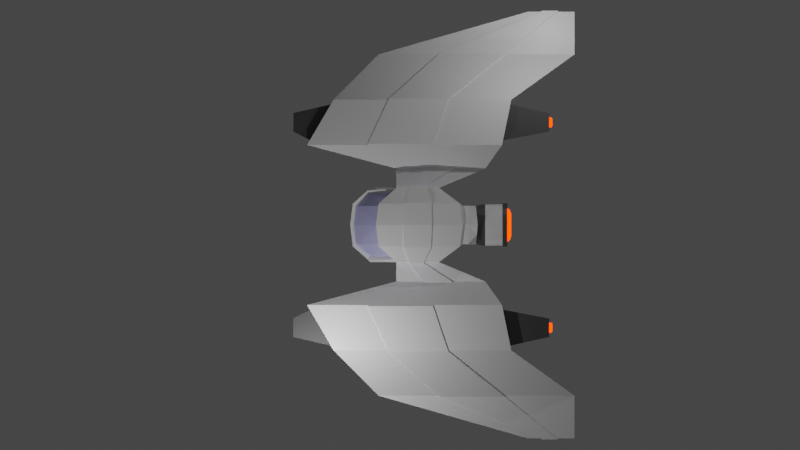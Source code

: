 # Source: Spaceship3.blend  (saved by Blender 2.81.16; exported with 4.5.12 LTS)
import bpy
from mathutils import Matrix  # noqa: F401  (used for matrix-valued properties, if any)

bpy.ops.wm.read_factory_settings(use_empty=True)
scene = bpy.context.scene
scene.name = 'Scene'

# ---- collections
col_collection = bpy.data.collections.new('Collection'); scene.collection.children.link(col_collection)

# ---- materials (node trees are filled in below, after node groups)
mat_material = bpy.data.materials.new('Material')
mat_material.alpha_threshold = 0.0
mat_material.use_transparent_shadow = False
mat_material.line_color = (0.0, 0.0, 0.0, 1.0)
mat_window = bpy.data.materials.new('Window')
mat_window.use_transparent_shadow = False
mat_blaster = bpy.data.materials.new('Blaster')
mat_blaster.use_transparent_shadow = False
mat_stripe = bpy.data.materials.new('Stripe')
mat_stripe.alpha_threshold = 0.0
mat_stripe.use_transparent_shadow = False
mat_stripe.line_color = (0.0, 0.0, 0.0, 1.0)
mat_booster = bpy.data.materials.new('Booster')
mat_booster.use_transparent_shadow = False

# ---- material node trees
mat_material.use_nodes = True; mat_material.node_tree.nodes.clear()
_N = mat_material.node_tree.nodes; _L = mat_material.node_tree.links
n0 = _N.new('ShaderNodeOutputMaterial'); n0.name = 'Material Output'; n0.location = (300, 300)
n1 = _N.new('ShaderNodeBsdfPrincipled'); n1.name = 'Principled BSDF'; n1.location = (10, 300)
n1.distribution = 'GGX'
n1.subsurface_method = 'BURLEY'
n1.inputs[0].default_value = (1.0, 1.0, 1.0, 1.0)
n1.inputs[2].default_value = 0.4
n1.inputs[3].default_value = 1.45
n1.inputs[27].default_value = (0.0, 0.0, 0.0, 1.0)
n1.inputs[28].default_value = 1.0
_L.new(n1.outputs[0], n0.inputs[0])
n0.is_active_output = True
mat_window.use_nodes = True; mat_window.node_tree.nodes.clear()
_N = mat_window.node_tree.nodes; _L = mat_window.node_tree.links
n0 = _N.new('ShaderNodeOutputMaterial'); n0.name = 'Material Output'; n0.location = (300, 300)
n1 = _N.new('ShaderNodeBsdfPrincipled'); n1.name = 'Principled BSDF'; n1.location = (10, 300)
n1.distribution = 'GGX'
n1.subsurface_method = 'BURLEY'
n1.inputs[0].default_value = (0.6038, 0.6038, 1.0, 1.0)
n1.inputs[2].default_value = 0.1
n1.inputs[3].default_value = 1.45
n1.inputs[27].default_value = (0.0, 0.0, 0.0, 1.0)
n1.inputs[28].default_value = 1.0
_L.new(n1.outputs[0], n0.inputs[0])
n0.is_active_output = True
mat_blaster.use_nodes = True; mat_blaster.node_tree.nodes.clear()
_N = mat_blaster.node_tree.nodes; _L = mat_blaster.node_tree.links
n0 = _N.new('ShaderNodeOutputMaterial'); n0.name = 'Material Output'; n0.location = (300, 300)
n1 = _N.new('ShaderNodeBsdfPrincipled'); n1.name = 'Principled BSDF'; n1.location = (10, 300)
n1.distribution = 'GGX'
n1.subsurface_method = 'BURLEY'
n1.inputs[0].default_value = (0.09084, 0.09084, 0.09084, 1.0)
n1.inputs[3].default_value = 1.45
n1.inputs[27].default_value = (0.0, 0.0, 0.0, 1.0)
n1.inputs[28].default_value = 1.0
_L.new(n1.outputs[0], n0.inputs[0])
n0.is_active_output = True
mat_stripe.use_nodes = True; mat_stripe.node_tree.nodes.clear()
_N = mat_stripe.node_tree.nodes; _L = mat_stripe.node_tree.links
n0 = _N.new('ShaderNodeOutputMaterial'); n0.name = 'Material Output'; n0.location = (300, 300)
n1 = _N.new('ShaderNodeBsdfPrincipled'); n1.name = 'Principled BSDF'; n1.location = (10, 300)
n1.distribution = 'GGX'
n1.subsurface_method = 'BURLEY'
n1.inputs[0].default_value = (1.0, 1.0, 1.0, 1.0)
n1.inputs[2].default_value = 0.4
n1.inputs[3].default_value = 1.45
n1.inputs[27].default_value = (0.0, 0.0, 0.0, 1.0)
n1.inputs[28].default_value = 1.0
_L.new(n1.outputs[0], n0.inputs[0])
n0.is_active_output = True
mat_booster.use_nodes = True; mat_booster.node_tree.nodes.clear()
_N = mat_booster.node_tree.nodes; _L = mat_booster.node_tree.links
n0 = _N.new('ShaderNodeOutputMaterial'); n0.name = 'Material Output'; n0.location = (300, 300)
n1 = _N.new('ShaderNodeEmission'); n1.name = 'Emission'; n1.location = (10, 300)
n1.inputs[0].default_value = (1.0, 0.01564, 0.0, 1.0)
n1.inputs[1].default_value = 10.0
_L.new(n1.outputs[0], n0.inputs[0])
n0.is_active_output = True

# ---- world
world_world = bpy.data.worlds.new('World'); scene.world = world_world
world_world.use_nodes = True; world_world.node_tree.nodes.clear()
_N = world_world.node_tree.nodes; _L = world_world.node_tree.links
n0 = _N.new('ShaderNodeOutputWorld'); n0.name = 'World Output'; n0.location = (300, 300)
n1 = _N.new('ShaderNodeBackground'); n1.name = 'Background'; n1.location = (10, 300)
n1.inputs[0].default_value = (0.05088, 0.05088, 0.05088, 1.0)
_L.new(n1.outputs[0], n0.inputs[0])
n0.is_active_output = True
world_world.color = (0.05088, 0.05088, 0.05088)
world_world.use_sun_shadow = False
world_world.sun_shadow_jitter_overblur = 0.0

# ---- cameras
cam_camera = bpy.data.cameras.new('Camera')
cam_camera.type = 'ORTHO'
cam_camera.clip_end = 100.0
cam_camera.ortho_scale = 21.91
cam_camera_001 = bpy.data.cameras.new('Camera.001')
cam_camera_001.type = 'ORTHO'
cam_camera_001.clip_end = 100.0
cam_camera_001.ortho_scale = 37.5

# ---- lights
light_light = bpy.data.lights.new('Light', 'POINT')
light_light.transmission_factor = 0.0
light_light.energy = 1000.0
light_light.shadow_soft_size = 0.1
light_light.shadow_maximum_resolution = 0.006
light_light.use_absolute_resolution = True
light_light_001 = bpy.data.lights.new('Light.001', 'POINT')
light_light_001.transmission_factor = 0.0
light_light_001.energy = 500.0
light_light_001.shadow_soft_size = 0.1
light_light_001.shadow_maximum_resolution = 0.006
light_light_001.use_absolute_resolution = True

# ---- meshes
me_cube_001 = bpy.data.meshes.new('Cube.001')
me_cube_001.from_pydata([(0.0, 3.832, 0.8345), (0.0, 3.832, -0.844), (0.0, 3.645, 1.025), (0.0, 3.645, -1.026), (0.1371, 3.832, 0.8147), (0.966, 3.832, 0.1569), (0.4543, 3.832, 0.7422), (0.7233, 3.832, 0.5918), (0.9029, 3.832, 0.3862), (0.966, 3.832, -0.238), (0.1309, 3.832, -0.8396), (0.9025, 3.832, -0.4631), (0.7214, 3.832, -0.6565), (0.4505, 3.832, -0.7887), (0.9008, 3.557, 0.1971), (0.1918, 3.626, 1.001), (0.8468, 3.562, 0.4774), (0.6931, 3.577, 0.7285), (0.4631, 3.6, 0.9124), (0.1865, 3.626, -1.02), (0.9008, 3.557, -0.2853), (0.4599, 3.6, -0.9582), (0.6916, 3.577, -0.7966), (0.8464, 3.562, -0.5603), (0.9008, 2.943, 0.9117), (0.9858, 1.998, -1.098), (1.0, -1.0, 1.0), (0.9506, -0.9054, -1.1), (0.0, 2.122, -1.126), (0.0, -1.126, 0.9243), (0.0, -2.335, -0.9258), (0.0, 3.057, 1.025), (1.743, 1.827, 0.7), (1.643, 1.478, -1.061), (1.609, -0.3203, 0.5468), (1.609, -1.529, -0.8631), (0.0, -1.025, -1.126), (0.9947, -2.212, -0.8971), (0.9701, -1.021, 0.8025), (0.0, -1.126, 1.126), (1.743, -0.1714, 0.7), (1.643, -0.1331, -1.061), (0.8881, -0.8387, 0.8028), (0.9039, -2.071, -0.8969), (0.0, -0.9272, 0.9251), (0.0, -2.173, -0.9249), (1.461, -0.1861, 0.5464), (1.461, -1.432, -0.8635), (0.0, -2.335, -1.126), (1.0, -2.209, -1.097), (0.9008, 2.943, -0.9999), (0.0, 3.057, -1.026), (1.743, -1.38, -1.056), (1.743, 1.827, -1.056), (0.48, 0.0, -1.559), (0.9953, 1.998, -1.325), (0.0, 2.122, -1.353), (0.0, 0.0, -1.585), (1.652, 0.3948, -1.289), (1.652, 1.478, -1.289), (1.743, 1.827, -0.06087), (1.743, 1.827, -0.295), (1.743, -0.1714, -0.06087), (1.743, -0.1714, -0.295), (2.649, 4.0, -0.06087), (2.649, 4.0, -0.295), (2.649, -0.1779, -0.06087), (2.649, -0.1779, -0.295), (3.75, 4.782, 1.117), (3.948, 4.72, 0.7829), (3.75, -4.356, 1.117), (3.936, -4.132, 0.7829), (8.0, 8.179, -0.06087), (8.0, 8.179, -0.295), (8.0, -1.0, -0.06087), (8.0, -1.0, -0.295), (5.875, 5.218, 1.117), (5.677, 5.075, 0.7829), (5.875, -3.114, 1.117), (5.688, -3.107, 0.7829), (10.0, 8.179, -0.06087), (10.0, 8.179, -0.295), (10.0, 6.0, -0.06087), (10.0, 6.0, -0.295), (1.0, 2.815, 1.0), (1.0, 2.815, -1.097), (0.0, 2.941, 1.126), (0.0, 2.941, -1.126), (0.9008, 3.182, 0.9117), (0.0, 3.269, 1.025), (0.0, 3.269, -1.026), (0.9008, 3.182, -0.9999), (0.0, 5.034, 0.8345), (0.0, 5.034, -0.774), (0.866, 5.034, 0.1502), (0.8082, 5.034, 0.3605), (0.6471, 5.034, 0.5448), (0.4061, 5.034, 0.6796), (0.1114, 5.034, 0.7469), (0.8081, 5.034, -0.4361), (0.866, 5.034, -0.2311), (0.6484, 5.034, -0.6068), (0.4093, 5.034, -0.7235), (0.1173, 5.034, -0.77), (0.966, 5.034, 0.1569), (0.9029, 5.034, 0.3862), (0.7233, 5.034, 0.5918), (0.4543, 5.034, 0.7422), (0.1371, 5.034, 0.8147), (0.9025, 5.034, -0.4631), (0.966, 5.034, -0.238), (0.7214, 5.034, -0.6565), (0.4505, 5.034, -0.7887), (0.1309, 5.034, -0.8396), (0.0, 5.034, -0.844), (0.0, 5.034, 0.763), (0.0, 4.931, 0.763), (0.0, 4.931, -0.774), (0.766, 4.911, 0.1367), (0.7178, 4.911, 0.3119), (0.5832, 4.911, 0.4659), (0.3698, 4.911, 0.5853), (0.09315, 4.911, 0.6485), (0.7185, 4.911, -0.3855), (0.766, 4.911, -0.2173), (0.588, 4.911, -0.525), (0.3788, 4.911, -0.6271), (0.1077, 4.911, -0.6703), (3.75, 4.782, 0.8829), (3.75, -4.356, 0.8829), (5.875, 5.218, 0.8829), (5.875, -3.114, 0.8829), (3.948, 4.72, 0.1), (3.936, -4.132, 0.1), (5.677, 5.075, 0.1), (5.688, -3.107, 0.1), (3.85, -4.182, 0.8829), (5.775, -3.057, 0.8829), (3.85, -4.182, 0.0), (5.775, -3.057, 0.0), (4.474, -5.0, 0.6829), (5.15, -5.0, 0.6829), (4.474, -5.0, 0.2), (5.15, -5.0, 0.2), (5.775, 5.096, 0.8829), (3.85, 4.7, 0.8829), (5.775, 5.096, 0.0), (3.85, 4.7, 0.0), (5.145, 7.0, 0.6829), (4.48, 7.0, 0.6829), (5.145, 7.0, 0.2), (4.48, 7.0, 0.2), (0.9506, -1.0, -1.1), (0.96, -1.0, -1.327), (0.0, -1.0, -1.126), (0.0, -1.0, -1.353), (4.374, -5.0, 0.7829), (5.25, -5.0, 0.7829), (4.374, -5.0, 0.1), (5.25, -5.0, 0.1), (4.474, -4.807, 0.6829), (5.15, -4.807, 0.6829), (4.474, -4.807, 0.2), (5.15, -4.807, 0.2), (1.0, 1.46, 1.0), (1.0, 0.1887, 1.0), (0.0, 1.497, 1.126), (0.0, 0.1412, 1.126), (1.743, 1.118, 0.7), (1.743, 0.4514, 0.7), (1.743, -0.3808, -1.056), (1.743, 0.6885, -1.056), (1.643, 0.3688, -1.061), (1.643, 0.9057, -1.061), (0.6406, 0.6227, -1.486), (0.8123, 1.289, -1.408), (0.0, 1.369, -1.436), (0.0, 0.6614, -1.513), (1.652, 0.7322, -1.289), (1.652, 1.093, -1.289), (1.743, 1.118, -0.295), (1.743, 0.4514, -0.295), (1.743, 1.118, -0.06087), (1.743, 0.4514, -0.06087), (2.649, 2.517, -0.295), (2.649, 1.124, -0.295), (2.649, 2.517, -0.06087), (2.649, 1.124, -0.06087), (3.75, 1.537, 0.8829), (3.75, -1.509, 0.8829), (3.75, 1.537, 1.117), (3.75, -1.509, 1.117), (8.0, 4.92, -0.295), (8.0, 1.86, -0.295), (8.0, 4.92, -0.06087), (8.0, 1.86, -0.06087), (5.875, 2.259, 0.8829), (5.875, -0.518, 0.8829), (5.875, -0.518, 1.117), (5.875, 2.259, 1.117), (10.0, 7.405, -0.295), (10.0, 6.679, -0.295), (10.0, 7.405, -0.06087), (10.0, 6.679, -0.06087), (3.85, 1.546, 0.8829), (3.85, -1.414, 0.8829), (5.775, 2.201, 0.8829), (5.775, -0.5167, 0.8829), (3.85, 1.546, 0.0), (3.85, -1.414, 0.0), (5.775, 2.201, 0.0), (5.775, -0.5167, 0.0), (1.054, 1.46, 1.055), (1.054, 0.1887, 1.055), (0.0, 1.497, 1.181), (0.0, 0.1412, 1.181), (1.797, 1.118, 0.7547), (1.797, 0.4514, 0.7547), (1.797, 1.118, -0.006189), (1.797, 0.4514, -0.006189), (2.703, 2.517, -0.006189), (2.703, 1.124, -0.006189), (3.803, 1.537, 1.172), (3.803, -1.509, 1.172), (8.054, 4.92, -0.006189), (8.054, 1.86, -0.006189), (5.929, -0.518, 1.172), (5.929, 2.259, 1.172), (10.05, 7.405, -0.006189), (10.05, 6.679, -0.006189), (0.866, 4.931, 0.1502), (0.8082, 4.931, 0.3605), (0.6471, 4.931, 0.5448), (0.4061, 4.931, 0.6796), (0.1114, 4.931, 0.7469), (0.8081, 4.931, -0.4361), (0.866, 4.931, -0.2311), (0.6484, 4.931, -0.6068), (0.4093, 4.931, -0.7235), (0.1173, 4.931, -0.77), (0.0, 4.911, -0.6739), (0.0, 4.911, 0.662), (0.0, 5.055, 0.662), (0.0, 5.202, 0.4014), (0.0, 5.106, 0.627), (0.0, 5.167, 0.5317), (0.0, 5.202, -0.4158), (0.0, 5.055, -0.6739), (0.0, 5.167, -0.5449), (0.0, 5.106, -0.6393), (0.766, 5.055, 0.1367), (0.5081, 5.202, 0.1018), (0.7315, 5.106, 0.132), (0.6371, 5.167, 0.1193), (0.4848, 5.202, 0.1866), (0.7178, 5.055, 0.3119), (0.6013, 5.167, 0.2493), (0.6866, 5.106, 0.2951), (0.4183, 5.202, 0.2626), (0.5832, 5.055, 0.4659), (0.5008, 5.167, 0.3643), (0.5611, 5.106, 0.4387), (0.2762, 5.202, 0.3421), (0.3698, 5.055, 0.5853), (0.323, 5.167, 0.4637), (0.3572, 5.106, 0.5528), (0.04596, 5.202, 0.3947), (0.09315, 5.055, 0.6485), (0.06955, 5.167, 0.5216), (0.08683, 5.106, 0.6145), (0.4873, 5.202, -0.2551), (0.7185, 5.055, -0.3855), (0.6029, 5.167, -0.3203), (0.6876, 5.106, -0.3681), (0.5081, 5.202, -0.1816), (0.766, 5.055, -0.2173), (0.6371, 5.167, -0.1994), (0.7315, 5.106, -0.2125), (0.588, 5.055, -0.525), (0.4321, 5.202, -0.314), (0.5671, 5.106, -0.4967), (0.5101, 5.167, -0.4195), (0.3788, 5.055, -0.6271), (0.3003, 5.202, -0.3784), (0.3683, 5.106, -0.5937), (0.3395, 5.167, -0.5027), (0.1077, 5.055, -0.6703), (0.08301, 5.202, -0.413), (0.1044, 5.106, -0.6358), (0.09537, 5.167, -0.5417), (5.245, 7.0, 0.7829), (4.38, 7.0, 0.7829), (5.245, 7.0, 0.1), (4.38, 7.0, 0.1), (5.045, 6.813, 0.5829), (4.58, 6.813, 0.5829), (5.045, 6.813, 0.3), (4.58, 6.813, 0.3), (5.145, 6.813, 0.6829), (4.48, 6.813, 0.6829), (5.145, 6.813, 0.2), (4.48, 6.813, 0.2), (5.045, 7.039, 0.5829), (4.95, 7.134, 0.4881), (5.032, 7.086, 0.5702), (4.997, 7.121, 0.5355), (4.675, 7.134, 0.4881), (4.58, 7.039, 0.5829), (4.627, 7.121, 0.5355), (4.593, 7.086, 0.5702), (4.95, 7.134, 0.3949), (5.045, 7.039, 0.3), (4.997, 7.121, 0.3474), (5.032, 7.086, 0.3127), (4.58, 7.039, 0.3), (4.675, 7.134, 0.3949), (4.593, 7.086, 0.3127), (4.627, 7.121, 0.3474), (0.0, 4.81, -0.844), (0.1309, 4.81, -0.8396), (0.4543, 4.81, 0.7422), (0.1371, 4.81, 0.8147), (0.7233, 4.81, 0.5918), (0.9029, 4.81, 0.3862), (0.0, 4.81, 0.8345), (0.966, 4.81, 0.1569), (0.4505, 4.81, -0.7887), (0.9025, 4.81, -0.4631), (0.966, 4.81, -0.238), (0.7214, 4.81, -0.6565), (0.0, 4.81, -0.894), (0.0, 5.034, -0.894), (1.016, 5.034, 0.1635), (0.947, 5.034, 0.4099), (0.7547, 5.034, 0.6306), (0.4723, 5.034, 0.7889), (0.1463, 5.034, 0.8639), (0.946, 5.034, -0.4877), (1.016, 5.034, -0.2449), (0.7511, 5.034, -0.6967), (0.4656, 5.034, -0.8364), (0.1357, 5.034, -0.8894), (0.0, 5.034, 0.8839), (0.4723, 4.81, 0.7889), (0.7547, 4.81, 0.6306), (0.947, 4.81, 0.4099), (1.016, 4.81, 0.1635), (0.946, 4.81, -0.4877), (0.1357, 4.81, -0.8894), (0.1463, 4.81, 0.8639), (0.0, 4.81, 0.8839), (0.4656, 4.81, -0.8364), (1.016, 4.81, -0.2449), (0.7511, 4.81, -0.6967), (0.1309, 3.992, -0.8396), (0.1371, 3.992, 0.8147), (0.0, 3.992, 0.8345), (0.4505, 3.992, -0.7887), (0.966, 3.992, -0.238), (0.7214, 3.992, -0.6565), (0.0, 3.992, -0.844), (0.4543, 3.992, 0.7422), (0.7233, 3.992, 0.5918), (0.9029, 3.992, 0.3862), (0.966, 3.992, 0.1569), (0.9025, 3.992, -0.4631), (3.903, 1.466, 1.172), (3.903, -1.352, 1.172), (5.829, -0.4543, 1.172), (5.829, 2.12, 1.172), (6.016, 2.221, 1.123), (6.016, -0.2802, 1.123), (7.966, 1.902, 0.04229), (7.966, 4.662, 0.04229), (1.743, 0.3514, 0.03913), (1.743, 0.3514, 0.6), (1.743, -0.07138, 0.6), (1.743, -0.07138, 0.03913), (1.743, 1.727, 0.03913), (1.743, 1.727, 0.6), (1.743, 1.218, 0.6), (1.743, 1.218, 0.03913), (1.797, 1.018, 0.09381), (1.797, 1.018, 0.6547), (1.797, 0.5514, 0.6547), (1.797, 0.5514, 0.09381), (1.643, 0.3514, 0.6), (1.643, 0.3514, 0.03913), (1.643, -0.07138, 0.03913), (1.643, -0.07138, 0.6), (1.643, 1.727, 0.6), (1.643, 1.727, 0.03913), (1.643, 1.218, 0.03913), (1.643, 1.218, 0.6), (1.697, 1.018, 0.6547), (1.697, 1.018, 0.09381), (1.697, 0.5514, 0.09381), (1.697, 0.5514, 0.6547)], [], [(19, 3, 1, 10), (2, 15, 4, 0), (114, 113, 341, 331), (14, 5, 8, 16), (16, 8, 7, 17), (17, 7, 6, 18), (18, 6, 4, 15), (9, 20, 23, 11), (11, 23, 22, 12), (12, 22, 21, 13), (13, 21, 19, 10), (14, 20, 9, 5), (28, 25, 55, 56), (38, 29, 44, 42), (165, 167, 39, 26), (37, 35, 47, 43), (376, 377, 388, 389), (165, 26, 40, 169), (85, 84, 32, 60, 61, 53), (41, 27, 54, 58), (37, 30, 48, 49), (29, 38, 26, 39), (34, 35, 52, 63, 62, 40), (35, 37, 49, 52), (38, 34, 40, 26), (42, 43, 47, 46), (43, 42, 44, 45), (34, 38, 42, 46), (35, 34, 46, 47), (30, 37, 43, 45), (36, 27, 49, 48), (25, 28, 87, 85), (173, 33, 53, 171), (27, 41, 52, 49), (33, 25, 85, 53), (177, 174, 54, 57), (175, 55, 59, 179), (25, 33, 59, 55), (172, 41, 58, 178), (57, 54, 153, 155), (170, 181, 63, 52), (62, 63, 67, 66), (184, 65, 128, 188), (61, 60, 64, 65), (180, 61, 65, 184), (183, 62, 66, 187), (130, 76, 72, 73), (65, 64, 68, 128), (187, 66, 70, 191), (66, 67, 129, 70), (195, 74, 82, 203), (198, 78, 74, 195), (78, 131, 75, 74), (196, 130, 73, 192), (135, 79, 157, 159), (70, 129, 131, 78), (191, 70, 78, 198), (128, 68, 76, 130), (201, 203, 82, 83), (74, 75, 83, 82), (192, 73, 81, 200), (73, 72, 80, 81), (50, 24, 84, 85), (24, 31, 86, 84), (51, 50, 85, 87), (24, 50, 91, 88), (50, 51, 90, 91), (31, 24, 88, 89), (89, 15, 2), (89, 18, 15), (88, 18, 89), (88, 16, 17), (88, 14, 16), (91, 14, 88), (91, 23, 20), (91, 22, 23), (91, 21, 22), (90, 19, 21), (90, 3, 19), (88, 17, 18), (91, 20, 14), (91, 90, 21), (94, 100, 236, 230), (325, 328, 352, 346), (320, 322, 344, 343), (105, 106, 334, 333), (110, 104, 332, 338), (327, 329, 353, 347), (322, 323, 345, 344), (104, 105, 333, 332), (113, 112, 340, 341), (324, 321, 349, 350), (112, 111, 339, 340), (94, 95, 105, 104), (95, 96, 106, 105), (96, 97, 107, 106), (97, 98, 108, 107), (99, 100, 110, 109), (101, 99, 109, 111), (102, 101, 111, 112), (103, 102, 112, 113), (100, 94, 104, 110), (93, 103, 113, 114), (98, 115, 92, 108), (118, 124, 275, 250), (99, 101, 237, 235), (97, 96, 232, 233), (103, 93, 117, 239), (101, 102, 238, 237), (98, 97, 233, 234), (115, 98, 234, 116), (95, 94, 230, 231), (102, 103, 239, 238), (100, 99, 235, 236), (96, 95, 231, 232), (205, 136, 129, 189), (144, 145, 128, 130), (136, 137, 131, 129), (206, 144, 130, 196), (208, 147, 146, 210), (204, 145, 147, 208), (207, 137, 139, 211), (77, 134, 292, 290), (71, 79, 137, 136), (135, 133, 138, 139), (133, 71, 136, 138), (79, 135, 139, 137), (142, 143, 163, 162), (133, 135, 159, 158), (71, 133, 158, 156), (79, 71, 156, 157), (77, 69, 145, 144), (132, 134, 146, 147), (69, 132, 147, 145), (134, 77, 144, 146), (148, 150, 300, 298), (134, 132, 293, 292), (132, 69, 291, 293), (69, 77, 290, 291), (152, 154, 155, 153), (27, 36, 154, 152), (54, 27, 152, 153), (140, 141, 157, 156), (143, 142, 158, 159), (142, 140, 156, 158), (141, 143, 159, 157), (161, 160, 162, 163), (140, 142, 162, 160), (141, 140, 160, 161), (143, 141, 161, 163), (144, 206, 210, 146), (206, 207, 211, 210), (136, 205, 209, 138), (205, 204, 208, 209), (138, 209, 211, 139), (209, 208, 210, 211), (137, 207, 197, 131), (207, 206, 196, 197), (145, 204, 188, 128), (204, 205, 189, 188), (75, 193, 201, 83), (193, 192, 200, 201), (81, 80, 202, 200), (200, 202, 203, 201), (68, 190, 199, 76), (203, 202, 228, 229), (131, 197, 193, 75), (197, 196, 192, 193), (76, 199, 194, 72), (202, 194, 224, 228), (72, 194, 202, 80), (182, 168, 216, 218), (64, 186, 190, 68), (198, 195, 225, 226), (60, 182, 186, 64), (165, 169, 217, 213), (63, 181, 185, 67), (181, 180, 184, 185), (67, 185, 189, 129), (185, 184, 188, 189), (53, 61, 180, 171), (171, 180, 181, 170), (33, 173, 179, 59), (173, 172, 178, 179), (54, 174, 178, 58), (174, 175, 179, 178), (56, 55, 175, 176), (176, 175, 174, 177), (41, 172, 170, 52), (172, 173, 171, 170), (84, 164, 168, 32), (194, 199, 227, 224), (382, 383, 394, 395), (168, 164, 212, 216), (84, 86, 166, 164), (183, 187, 221, 219), (366, 367, 368, 369), (370, 371, 372, 373), (224, 225, 229, 228), (220, 221, 223, 222), (218, 219, 221, 220), (212, 213, 217, 216), (381, 378, 391, 392), (212, 214, 215, 213), (169, 183, 219, 217), (195, 203, 229, 225), (199, 190, 222, 227), (164, 166, 214, 212), (190, 186, 220, 222), (191, 198, 226, 223), (167, 165, 213, 215), (187, 191, 223, 221), (186, 182, 218, 220), (118, 119, 231, 230), (119, 120, 232, 231), (120, 121, 233, 232), (121, 122, 234, 233), (123, 124, 236, 235), (125, 123, 235, 237), (126, 125, 237, 238), (127, 126, 238, 239), (124, 118, 230, 236), (240, 127, 239, 117), (122, 241, 116, 234), (241, 122, 267, 242), (125, 126, 282, 278), (121, 120, 259, 263), (120, 119, 255, 259), (124, 123, 271, 275), (122, 121, 263, 267), (119, 118, 250, 255), (126, 127, 286, 282), (123, 125, 278, 271), (127, 240, 247, 286), (251, 254, 256, 253), (253, 256, 257, 252), (252, 257, 255, 250), (254, 258, 260, 256), (256, 260, 261, 257), (257, 261, 259, 255), (258, 262, 264, 260), (260, 264, 265, 261), (261, 265, 263, 259), (262, 266, 268, 264), (264, 268, 269, 265), (265, 269, 267, 263), (270, 274, 276, 272), (272, 276, 277, 273), (273, 277, 275, 271), (279, 270, 272, 281), (281, 272, 273, 280), (280, 273, 271, 278), (283, 279, 281, 285), (285, 281, 280, 284), (284, 280, 278, 282), (287, 283, 285, 289), (289, 285, 284, 288), (288, 284, 282, 286), (274, 251, 253, 276), (276, 253, 252, 277), (277, 252, 250, 275), (286, 247, 249, 288), (288, 249, 248, 289), (289, 248, 246, 287), (242, 267, 269, 244), (244, 269, 268, 245), (245, 268, 266, 243), (246, 243, 266, 262, 258, 254, 251, 274, 270, 279, 283, 287), (148, 149, 291, 290), (151, 150, 292, 293), (149, 151, 293, 291), (150, 148, 290, 292), (297, 295, 307, 314), (150, 151, 301, 300), (151, 149, 299, 301), (149, 148, 298, 299), (294, 295, 299, 298), (297, 296, 300, 301), (295, 297, 301, 299), (296, 294, 298, 300), (294, 296, 311, 302), (295, 294, 302, 307), (296, 297, 314, 311), (303, 306, 308, 305), (305, 308, 309, 304), (304, 309, 307, 302), (311, 314, 316, 313), (313, 316, 317, 312), (312, 317, 315, 310), (306, 315, 317, 308), (308, 317, 316, 309), (309, 316, 314, 307), (310, 303, 305, 312), (312, 305, 304, 313), (313, 304, 302, 311), (306, 303, 310, 315), (365, 359, 329, 327), (364, 358, 328, 325), (359, 357, 326, 329), (358, 365, 327, 328), (357, 354, 319, 326), (363, 364, 325, 323), (356, 355, 321, 324), (362, 363, 323, 322), (361, 362, 322, 320), (355, 361, 320, 321), (354, 360, 318, 319), (348, 330, 331, 341), (349, 343, 335, 336), (343, 344, 334, 335), (344, 345, 333, 334), (350, 349, 336, 342), (345, 346, 332, 333), (351, 348, 341, 340), (352, 347, 337, 338), (353, 351, 340, 339), (346, 352, 338, 332), (347, 353, 339, 337), (106, 107, 335, 334), (321, 320, 343, 349), (329, 326, 351, 353), (108, 92, 342, 336), (107, 108, 336, 335), (319, 318, 330, 348), (328, 327, 347, 352), (109, 110, 338, 337), (326, 319, 348, 351), (111, 109, 337, 339), (323, 325, 346, 345), (10, 1, 360, 354), (4, 6, 361, 355), (6, 7, 362, 361), (7, 8, 363, 362), (0, 4, 355, 356), (8, 5, 364, 363), (13, 10, 354, 357), (9, 11, 365, 358), (12, 13, 357, 359), (5, 9, 358, 364), (11, 12, 359, 365), (222, 223, 367, 366), (223, 226, 368, 367), (226, 227, 369, 368), (227, 222, 366, 369), (227, 226, 371, 370), (226, 225, 372, 371), (225, 224, 373, 372), (224, 227, 370, 373), (183, 169, 375, 374), (169, 40, 376, 375), (40, 62, 377, 376), (62, 183, 374, 377), (60, 32, 379, 378), (32, 168, 380, 379), (168, 182, 381, 380), (182, 60, 378, 381), (218, 216, 383, 382), (216, 217, 384, 383), (217, 219, 385, 384), (219, 218, 382, 385), (387, 386, 389, 388), (391, 390, 393, 392), (395, 394, 397, 396), (379, 380, 393, 390), (385, 382, 395, 396), (374, 375, 386, 387), (380, 381, 392, 393), (383, 384, 397, 394), (377, 374, 387, 388), (378, 379, 390, 391), (384, 385, 396, 397), (375, 376, 389, 386)])
me_cube_001.polygons.foreach_set('material_index', [2, 2, 2, 2, 2, 2, 2, 2, 2, 2, 2, 2, 0, 0, 0, 0, 0, 0, 0, 0, 0, 0, 0, 0, 0, 1, 1, 0, 0, 0, 0, 0, 0, 0, 0, 0, 0, 0, 0, 0, 0, 0, 0, 0, 0, 0, 0, 0, 0, 0, 0, 0, 0, 0, 2, 0, 0, 0, 0, 0, 0, 0, 0, 0, 0, 0, 0, 0, 0, 0, 0, 0, 0, 0, 0, 0, 0, 0, 0, 0, 0, 0, 0, 2, 2, 2, 2, 2, 2, 2, 2, 2, 2, 2, 2, 2, 2, 2, 2, 2, 2, 2, 2, 2, 4, 0, 0, 0, 0, 0, 0, 0, 0, 0, 0, 2, 2, 2, 2, 2, 2, 2, 2, 2, 2, 2, 2, 2, 2, 2, 2, 2, 2, 2, 2, 2, 2, 2, 2, 0, 0, 0, 2, 2, 2, 2, 4, 2, 2, 2, 2, 2, 2, 2, 2, 2, 2, 2, 2, 2, 0, 0, 0, 0, 0, 0, 0, 0, 0, 0, 0, 0, 0, 0, 0, 0, 0, 0, 0, 0, 0, 0, 0, 0, 0, 0, 0, 0, 0, 0, 0, 0, 3, 0, 0, 0, 3, 3, 3, 3, 3, 3, 0, 3, 0, 0, 0, 0, 0, 0, 0, 0, 0, 0, 0, 0, 0, 0, 0, 0, 0, 0, 0, 0, 4, 4, 4, 4, 4, 4, 4, 4, 4, 4, 4, 4, 4, 4, 4, 4, 4, 4, 4, 4, 4, 4, 4, 4, 4, 4, 4, 4, 4, 4, 4, 4, 4, 4, 4, 4, 4, 4, 4, 4, 4, 4, 4, 4, 2, 2, 2, 2, 4, 2, 2, 2, 2, 2, 2, 2, 4, 4, 4, 4, 4, 4, 4, 4, 4, 4, 4, 4, 4, 4, 4, 4, 3, 3, 3, 3, 3, 3, 3, 3, 3, 3, 3, 2, 2, 2, 2, 2, 2, 2, 2, 2, 2, 2, 2, 2, 2, 2, 2, 2, 2, 2, 2, 2, 2, 2, 2, 2, 2, 2, 2, 2, 2, 2, 2, 2, 3, 3, 3, 3, 3, 3, 3, 3, 0, 0, 0, 0, 0, 0, 0, 0, 3, 3, 3, 3, 1, 1, 1, 0, 3, 0, 0, 3, 0, 0, 3, 0])
_uv = me_cube_001.uv_layers.new(name='UVMap')
_uv.uv.foreach_set('vector', [0.3862, 0.3983, 0.3861, 0.375, 0.3861, 0.375, 0.3862, 0.3983, 0.6138, 0.375, 0.6137, 0.399, 0.6137, 0.399, 0.6138, 0.375, 0.3861, 0.375, 0.3862, 0.3983, 0.3862, 0.3983, 0.3861, 0.375, 0.5286, 0.4876, 0.5286, 0.4876, 0.5616, 0.4853, 0.5618, 0.4876, 0.5618, 0.4876, 0.5616, 0.4853, 0.6052, 0.4789, 0.6132, 0.4876, 0.6132, 0.4876, 0.6052, 0.4789, 0.6114, 0.4335, 0.6135, 0.4337, 0.6135, 0.4337, 0.6114, 0.4335, 0.6137, 0.399, 0.6137, 0.399, 0.4714, 0.4876, 0.4714, 0.4876, 0.4388, 0.4876, 0.4388, 0.4853, 0.4388, 0.4853, 0.4388, 0.4876, 0.3867, 0.4876, 0.3947, 0.4789, 0.3947, 0.4789, 0.3867, 0.4876, 0.3864, 0.4327, 0.3885, 0.4326, 0.3885, 0.4326, 0.3864, 0.4327, 0.3862, 0.3983, 0.3862, 0.3983, 0.5286, 0.4876, 0.4714, 0.4876, 0.4714, 0.4876, 0.5286, 0.4876, 0.25, 0.5101, 0.375, 0.5108, 0.375, 0.5108, 0.25, 0.5101, 0.6006, 0.75, 0.6026, 0.875, 0.6026, 0.875, 0.6006, 0.75, 0.625, 0.6721, 0.75, 0.6721, 0.75, 0.75, 0.625, 0.75, 0.3988, 0.75, 0.4021, 0.75, 0.4021, 0.75, 0.3988, 0.75, 0.614, 0.7375, 0.5526, 0.7375, 0.5526, 0.7375, 0.614, 0.7375, 0.625, 0.6721, 0.625, 0.75, 0.625, 0.75, 0.625, 0.6721, 0.375, 0.5, 0.625, 0.5, 0.625, 0.5, 0.5417, 0.5, 0.4583, 0.5, 0.375, 0.5, 0.375, 0.7289, 0.375, 0.7341, 0.375, 0.7341, 0.375, 0.7289, 0.3988, 0.75, 0.3972, 0.875, 0.375, 0.875, 0.375, 0.75, 0.6026, 0.875, 0.6006, 0.75, 0.625, 0.75, 0.625, 0.875, 0.5974, 0.75, 0.4021, 0.75, 0.375, 0.75, 0.4583, 0.75, 0.5417, 0.75, 0.625, 0.75, 0.4021, 0.75, 0.3988, 0.75, 0.375, 0.75, 0.375, 0.75, 0.6006, 0.75, 0.5974, 0.75, 0.625, 0.75, 0.625, 0.75, 0.6006, 0.75, 0.3988, 0.75, 0.4021, 0.75, 0.5974, 0.75, 0.3988, 0.75, 0.6006, 0.75, 0.6026, 0.875, 0.3972, 0.875, 0.5974, 0.75, 0.6006, 0.75, 0.6006, 0.75, 0.5974, 0.75, 0.4021, 0.75, 0.5974, 0.75, 0.5974, 0.75, 0.4021, 0.75, 0.3972, 0.875, 0.3988, 0.75, 0.3988, 0.75, 0.3972, 0.875, 0.25, 0.7399, 0.375, 0.7341, 0.375, 0.75, 0.25, 0.75, 0.375, 0.5108, 0.25, 0.5101, 0.25, 0.5, 0.375, 0.5, 0.375, 0.592, 0.375, 0.5166, 0.375, 0.5, 0.375, 0.5888, 0.375, 0.7341, 0.375, 0.7289, 0.375, 0.75, 0.375, 0.75, 0.375, 0.5166, 0.375, 0.5108, 0.375, 0.5, 0.375, 0.5, 0.25, 0.6683, 0.375, 0.6646, 0.375, 0.7341, 0.25, 0.7399, 0.375, 0.5901, 0.375, 0.5108, 0.375, 0.5166, 0.375, 0.592, 0.375, 0.5108, 0.375, 0.5166, 0.375, 0.5166, 0.375, 0.5108, 0.375, 0.6627, 0.375, 0.7289, 0.375, 0.7289, 0.375, 0.6627, 0.25, 0.7399, 0.375, 0.7341, 0.375, 0.7341, 0.25, 0.7399, 0.375, 0.6721, 0.4583, 0.6721, 0.4583, 0.75, 0.375, 0.75, 0.5417, 0.75, 0.4583, 0.75, 0.4583, 0.75, 0.5417, 0.75, 0.4583, 0.5888, 0.4583, 0.5, 0.4583, 0.5, 0.4583, 0.5888, 0.4583, 0.5, 0.5417, 0.5, 0.5417, 0.5, 0.4583, 0.5, 0.4583, 0.5888, 0.4583, 0.5, 0.4583, 0.5, 0.4583, 0.5888, 0.5417, 0.6721, 0.5417, 0.75, 0.5417, 0.75, 0.5417, 0.6721, 0.4583, 0.5, 0.5417, 0.5, 0.5417, 0.5, 0.4583, 0.5, 0.4583, 0.5, 0.5417, 0.5, 0.5417, 0.5, 0.4583, 0.5, 0.5417, 0.6721, 0.5417, 0.75, 0.5417, 0.75, 0.5417, 0.6721, 0.5417, 0.75, 0.4583, 0.75, 0.4583, 0.75, 0.5417, 0.75, 0.5417, 0.6721, 0.5417, 0.75, 0.5417, 0.75, 0.5417, 0.6721, 0.5417, 0.6721, 0.5417, 0.75, 0.5417, 0.75, 0.5417, 0.6721, 0.5417, 0.75, 0.4583, 0.75, 0.4583, 0.75, 0.5417, 0.75, 0.4583, 0.5888, 0.4583, 0.5, 0.4583, 0.5, 0.4583, 0.5888, 0.4583, 0.7467, 0.4583, 0.7467, 0.4583, 0.7467, 0.4583, 0.7467, 0.5417, 0.75, 0.4583, 0.75, 0.4583, 0.75, 0.5417, 0.75, 0.5417, 0.6721, 0.5417, 0.75, 0.5417, 0.75, 0.5417, 0.6721, 0.4583, 0.5, 0.5417, 0.5, 0.5417, 0.5, 0.4583, 0.5, 0.4583, 0.6721, 0.5417, 0.6721, 0.5417, 0.75, 0.4583, 0.75, 0.5417, 0.75, 0.4583, 0.75, 0.4583, 0.75, 0.5417, 0.75, 0.4583, 0.5888, 0.4583, 0.5, 0.4583, 0.5, 0.4583, 0.5888, 0.4583, 0.5, 0.5417, 0.5, 0.5417, 0.5, 0.4583, 0.5, 0.3867, 0.4876, 0.6132, 0.4876, 0.625, 0.5, 0.375, 0.5, 0.6132, 0.4876, 0.6138, 0.375, 0.625, 0.375, 0.625, 0.5, 0.3861, 0.375, 0.3867, 0.4876, 0.375, 0.5, 0.375, 0.375, 0.6132, 0.4876, 0.3867, 0.4876, 0.3867, 0.4876, 0.6132, 0.4876, 0.3867, 0.4876, 0.3861, 0.375, 0.3861, 0.375, 0.3867, 0.4876, 0.6138, 0.375, 0.6132, 0.4876, 0.6132, 0.4876, 0.6138, 0.375, 0.6138, 0.375, 0.6137, 0.399, 0.6138, 0.375, 0.6138, 0.375, 0.6135, 0.4337, 0.6137, 0.399, 0.6132, 0.4876, 0.6135, 0.4337, 0.6138, 0.375, 0.6132, 0.4876, 0.5618, 0.4876, 0.6132, 0.4876, 0.6132, 0.4876, 0.5286, 0.4876, 0.5618, 0.4876, 0.3867, 0.4876, 0.5286, 0.4876, 0.6132, 0.4876, 0.3867, 0.4876, 0.4388, 0.4876, 0.4714, 0.4876, 0.3867, 0.4876, 0.3867, 0.4876, 0.4388, 0.4876, 0.3867, 0.4876, 0.3864, 0.4327, 0.3867, 0.4876, 0.3861, 0.375, 0.3862, 0.3983, 0.3864, 0.4327, 0.3861, 0.375, 0.3861, 0.375, 0.3862, 0.3983, 0.6132, 0.4876, 0.6132, 0.4876, 0.6135, 0.4337, 0.3867, 0.4876, 0.4714, 0.4876, 0.5286, 0.4876, 0.3867, 0.4876, 0.3861, 0.375, 0.3864, 0.4327, 0.5272, 0.4772, 0.4718, 0.4772, 0.4718, 0.4772, 0.5272, 0.4772, 0.5286, 0.4876, 0.4714, 0.4876, 0.4714, 0.4876, 0.5286, 0.4876, 0.6114, 0.4335, 0.6052, 0.4789, 0.6052, 0.4789, 0.6114, 0.4335, 0.5616, 0.4853, 0.6052, 0.4789, 0.6052, 0.4789, 0.5616, 0.4853, 0.4714, 0.4876, 0.5286, 0.4876, 0.5286, 0.4876, 0.4714, 0.4876, 0.4388, 0.4853, 0.3947, 0.4789, 0.3947, 0.4789, 0.4388, 0.4853, 0.6052, 0.4789, 0.5616, 0.4853, 0.5616, 0.4853, 0.6052, 0.4789, 0.5286, 0.4876, 0.5616, 0.4853, 0.5616, 0.4853, 0.5286, 0.4876, 0.3862, 0.3983, 0.3885, 0.4326, 0.3885, 0.4326, 0.3862, 0.3983, 0.6138, 0.375, 0.6137, 0.399, 0.6137, 0.399, 0.6138, 0.375, 0.3885, 0.4326, 0.3947, 0.4789, 0.3947, 0.4789, 0.3885, 0.4326, 0.5272, 0.4772, 0.5588, 0.475, 0.5616, 0.4853, 0.5286, 0.4876, 0.5588, 0.475, 0.5923, 0.4644, 0.6052, 0.4789, 0.5616, 0.4853, 0.5923, 0.4644, 0.6022, 0.4289, 0.6114, 0.4335, 0.6052, 0.4789, 0.6022, 0.4289, 0.604, 0.3917, 0.6137, 0.399, 0.6114, 0.4335, 0.4405, 0.4752, 0.4718, 0.4772, 0.4714, 0.4876, 0.4388, 0.4853, 0.4074, 0.4645, 0.4405, 0.4752, 0.4388, 0.4853, 0.3947, 0.4789, 0.3975, 0.4291, 0.4074, 0.4645, 0.3947, 0.4789, 0.3885, 0.4326, 0.3955, 0.3925, 0.3975, 0.4291, 0.3885, 0.4326, 0.3862, 0.3983, 0.4718, 0.4772, 0.5272, 0.4772, 0.5286, 0.4876, 0.4714, 0.4876, 0.3956, 0.375, 0.3955, 0.3925, 0.3862, 0.3983, 0.3861, 0.375, 0.604, 0.3917, 0.6041, 0.375, 0.6138, 0.375, 0.6137, 0.399, 0.525, 0.467, 0.473, 0.467, 0.473, 0.467, 0.525, 0.467, 0.4405, 0.4752, 0.4074, 0.4645, 0.4074, 0.4645, 0.4405, 0.4752, 0.6022, 0.4289, 0.5923, 0.4644, 0.5923, 0.4644, 0.6022, 0.4289, 0.3955, 0.3925, 0.3956, 0.375, 0.3956, 0.375, 0.3955, 0.3925, 0.4074, 0.4645, 0.3975, 0.4291, 0.3975, 0.4291, 0.4074, 0.4645, 0.604, 0.3917, 0.6022, 0.4289, 0.6022, 0.4289, 0.604, 0.3917, 0.6041, 0.375, 0.604, 0.3917, 0.604, 0.3917, 0.6041, 0.375, 0.5588, 0.475, 0.5272, 0.4772, 0.5272, 0.4772, 0.5588, 0.475, 0.3975, 0.4291, 0.3955, 0.3925, 0.3955, 0.3925, 0.3975, 0.4291, 0.4718, 0.4772, 0.4405, 0.4752, 0.4405, 0.4752, 0.4718, 0.4772, 0.5923, 0.4644, 0.5588, 0.475, 0.5588, 0.475, 0.5923, 0.4644, 0.4583, 0.6708, 0.4583, 0.7468, 0.4583, 0.75, 0.4583, 0.6721, 0.4583, 0.503, 0.4583, 0.5029, 0.4583, 0.5, 0.4583, 0.5, 0.4583, 0.7468, 0.4583, 0.7467, 0.4583, 0.75, 0.4583, 0.75, 0.4583, 0.5895, 0.4583, 0.503, 0.4583, 0.5, 0.4583, 0.5888, 0.4583, 0.5895, 0.4583, 0.5029, 0.4583, 0.503, 0.4583, 0.5895, 0.4583, 0.5895, 0.4583, 0.5029, 0.4583, 0.5029, 0.4583, 0.5895, 0.4583, 0.6707, 0.4583, 0.7467, 0.4583, 0.7467, 0.4583, 0.6707, 0.4583, 0.503, 0.4583, 0.503, 0.4583, 0.503, 0.4583, 0.503, 0.4583, 0.7468, 0.4583, 0.7467, 0.4583, 0.7467, 0.4583, 0.7468, 0.4583, 0.7467, 0.4583, 0.7468, 0.4583, 0.7468, 0.4583, 0.7467, 0.4583, 0.7468, 0.4583, 0.7468, 0.4583, 0.7468, 0.4583, 0.7468, 0.4583, 0.7467, 0.4583, 0.7467, 0.4583, 0.7467, 0.4583, 0.7467, 0.4583, 0.7468, 0.4583, 0.7467, 0.4583, 0.7467, 0.4583, 0.7468, 0.4583, 0.7468, 0.4583, 0.7467, 0.4583, 0.7467, 0.4583, 0.7468, 0.4583, 0.7468, 0.4583, 0.7468, 0.4583, 0.7468, 0.4583, 0.7468, 0.4583, 0.7467, 0.4583, 0.7468, 0.4583, 0.7468, 0.4583, 0.7467, 0.4583, 0.503, 0.4583, 0.5029, 0.4583, 0.5029, 0.4583, 0.503, 0.4583, 0.5029, 0.4583, 0.503, 0.4583, 0.503, 0.4583, 0.5029, 0.4583, 0.5029, 0.4583, 0.5029, 0.4583, 0.5029, 0.4583, 0.5029, 0.4583, 0.503, 0.4583, 0.503, 0.4583, 0.503, 0.4583, 0.503, 0.4583, 0.503, 0.4583, 0.503, 0.4583, 0.503, 0.4583, 0.503, 0.4583, 0.503, 0.4583, 0.5029, 0.4583, 0.5029, 0.4583, 0.503, 0.4583, 0.5029, 0.4583, 0.5029, 0.4583, 0.5029, 0.4583, 0.5029, 0.4583, 0.5029, 0.4583, 0.503, 0.4583, 0.503, 0.4583, 0.5029, 0.375, 0.7341, 0.25, 0.7399, 0.25, 0.7399, 0.375, 0.7341, 0.375, 0.7341, 0.25, 0.7399, 0.25, 0.7399, 0.375, 0.7341, 0.375, 0.7341, 0.375, 0.7341, 0.375, 0.7341, 0.375, 0.7341, 0.4583, 0.7468, 0.4583, 0.7467, 0.4583, 0.7467, 0.4583, 0.7468, 0.4583, 0.7467, 0.4583, 0.7468, 0.4583, 0.7468, 0.4583, 0.7467, 0.4583, 0.7468, 0.4583, 0.7468, 0.4583, 0.7468, 0.4583, 0.7468, 0.4583, 0.7467, 0.4583, 0.7467, 0.4583, 0.7467, 0.4583, 0.7467, 0.4583, 0.7467, 0.4583, 0.7468, 0.4583, 0.7468, 0.4583, 0.7467, 0.4583, 0.7468, 0.4583, 0.7468, 0.4583, 0.7468, 0.4583, 0.7468, 0.4583, 0.7467, 0.4583, 0.7468, 0.4583, 0.7468, 0.4583, 0.7467, 0.4583, 0.7467, 0.4583, 0.7467, 0.4583, 0.7467, 0.4583, 0.7467, 0.4583, 0.503, 0.4583, 0.5895, 0.4583, 0.5895, 0.4583, 0.503, 0.4583, 0.5895, 0.4583, 0.6707, 0.4583, 0.6707, 0.4583, 0.5895, 0.4583, 0.7468, 0.4583, 0.6708, 0.4583, 0.6708, 0.4583, 0.7468, 0.4583, 0.6708, 0.4583, 0.5895, 0.4583, 0.5895, 0.4583, 0.6708, 0.4583, 0.7468, 0.4583, 0.6708, 0.4583, 0.6707, 0.4583, 0.7467, 0.4583, 0.6708, 0.4583, 0.5895, 0.4583, 0.5895, 0.4583, 0.6707, 0.4583, 0.7467, 0.4583, 0.6707, 0.4583, 0.6721, 0.4583, 0.75, 0.4583, 0.6707, 0.4583, 0.5895, 0.4583, 0.5888, 0.4583, 0.6721, 0.4583, 0.5029, 0.4583, 0.5895, 0.4583, 0.5888, 0.4583, 0.5, 0.4583, 0.5895, 0.4583, 0.6708, 0.4583, 0.6721, 0.4583, 0.5888, 0.4583, 0.75, 0.4583, 0.6721, 0.4583, 0.6721, 0.4583, 0.75, 0.4583, 0.6721, 0.4583, 0.5888, 0.4583, 0.5888, 0.4583, 0.6721, 0.4583, 0.5, 0.5417, 0.5, 0.5417, 0.5888, 0.4583, 0.5888, 0.4583, 0.5888, 0.5417, 0.5888, 0.5417, 0.6721, 0.4583, 0.6721, 0.5417, 0.5, 0.5417, 0.5888, 0.5417, 0.5888, 0.5417, 0.5, 0.5417, 0.6721, 0.5417, 0.5888, 0.5417, 0.5888, 0.5417, 0.6721, 0.4583, 0.75, 0.4583, 0.6721, 0.4583, 0.6721, 0.4583, 0.75, 0.4583, 0.6721, 0.4583, 0.5888, 0.4583, 0.5888, 0.4583, 0.6721, 0.5417, 0.5, 0.5417, 0.5888, 0.5417, 0.5888, 0.5417, 0.5, 0.5417, 0.5888, 0.5417, 0.5888, 0.5417, 0.5888, 0.5417, 0.5888, 0.5417, 0.5, 0.5417, 0.5888, 0.5417, 0.5888, 0.5417, 0.5, 0.5417, 0.5888, 0.625, 0.5888, 0.625, 0.5888, 0.5417, 0.5888, 0.5417, 0.5, 0.5417, 0.5888, 0.5417, 0.5888, 0.5417, 0.5, 0.5417, 0.6721, 0.5417, 0.6721, 0.5417, 0.6721, 0.5417, 0.6721, 0.5417, 0.5, 0.5417, 0.5888, 0.5417, 0.5888, 0.5417, 0.5, 0.625, 0.6721, 0.625, 0.6721, 0.625, 0.6721, 0.625, 0.6721, 0.4583, 0.75, 0.4583, 0.6721, 0.4583, 0.6721, 0.4583, 0.75, 0.4583, 0.6721, 0.4583, 0.5888, 0.4583, 0.5888, 0.4583, 0.6721, 0.4583, 0.75, 0.4583, 0.6721, 0.4583, 0.6721, 0.4583, 0.75, 0.4583, 0.6721, 0.4583, 0.5888, 0.4583, 0.5888, 0.4583, 0.6721, 0.375, 0.5, 0.4583, 0.5, 0.4583, 0.5888, 0.375, 0.5888, 0.375, 0.5888, 0.4583, 0.5888, 0.4583, 0.6721, 0.375, 0.6721, 0.375, 0.5166, 0.375, 0.592, 0.375, 0.592, 0.375, 0.5166, 0.375, 0.592, 0.375, 0.6627, 0.375, 0.6627, 0.375, 0.592, 0.375, 0.7341, 0.375, 0.6646, 0.375, 0.6627, 0.375, 0.7289, 0.375, 0.6646, 0.375, 0.5901, 0.375, 0.592, 0.375, 0.6627, 0.25, 0.5101, 0.375, 0.5108, 0.375, 0.5901, 0.25, 0.5917, 0.25, 0.5917, 0.375, 0.5901, 0.375, 0.6646, 0.25, 0.6683, 0.375, 0.7289, 0.375, 0.6627, 0.375, 0.6721, 0.375, 0.75, 0.375, 0.6627, 0.375, 0.592, 0.375, 0.5888, 0.375, 0.6721, 0.625, 0.5, 0.625, 0.5888, 0.625, 0.5888, 0.625, 0.5, 0.5417, 0.5888, 0.5417, 0.5888, 0.5417, 0.5888, 0.5417, 0.5888, 0.5526, 0.6013, 0.614, 0.6013, 0.614, 0.6013, 0.5526, 0.6013, 0.625, 0.5888, 0.625, 0.5888, 0.625, 0.5888, 0.625, 0.5888, 0.625, 0.5, 0.75, 0.5, 0.75, 0.5888, 0.625, 0.5888, 0.5417, 0.6721, 0.5417, 0.6721, 0.5417, 0.6721, 0.5417, 0.6721, 0.5417, 0.5917, 0.5417, 0.6691, 0.5417, 0.6689, 0.5417, 0.5919, 0.5417, 0.593, 0.5417, 0.6679, 0.5417, 0.6681, 0.5417, 0.5928, 0.5417, 0.5888, 0.5417, 0.6721, 0.5417, 0.6721, 0.5417, 0.5888, 0.5417, 0.5888, 0.5417, 0.6721, 0.5417, 0.6721, 0.5417, 0.5888, 0.5417, 0.5888, 0.5417, 0.6721, 0.5417, 0.6721, 0.5417, 0.5888, 0.625, 0.5888, 0.625, 0.6721, 0.625, 0.6721, 0.625, 0.5888, 0.5526, 0.5763, 0.5526, 0.5125, 0.5526, 0.5125, 0.5526, 0.5763, 0.625, 0.5888, 0.75, 0.5888, 0.75, 0.6721, 0.625, 0.6721, 0.625, 0.6721, 0.5417, 0.6721, 0.5417, 0.6721, 0.625, 0.6721, 0.5417, 0.6721, 0.5417, 0.6721, 0.5417, 0.6721, 0.5417, 0.6721, 0.5417, 0.5888, 0.5417, 0.5888, 0.5417, 0.5888, 0.5417, 0.5888, 0.625, 0.5888, 0.75, 0.5888, 0.75, 0.5888, 0.625, 0.5888, 0.5417, 0.5888, 0.5417, 0.5888, 0.5417, 0.5888, 0.5417, 0.5888, 0.5417, 0.6721, 0.5417, 0.6721, 0.5417, 0.6721, 0.5417, 0.6721, 0.75, 0.6721, 0.625, 0.6721, 0.625, 0.6721, 0.75, 0.6721, 0.5417, 0.6721, 0.5417, 0.6721, 0.5417, 0.6721, 0.5417, 0.6721, 0.5417, 0.5888, 0.5417, 0.5888, 0.5417, 0.5888, 0.5417, 0.5888, 0.525, 0.467, 0.5518, 0.4645, 0.5588, 0.475, 0.5272, 0.4772, 0.5518, 0.4645, 0.5765, 0.4528, 0.5923, 0.4644, 0.5588, 0.475, 0.5765, 0.4528, 0.588, 0.4242, 0.6022, 0.4289, 0.5923, 0.4644, 0.588, 0.4242, 0.5902, 0.3878, 0.604, 0.3917, 0.6022, 0.4289, 0.4468, 0.4647, 0.473, 0.467, 0.4718, 0.4772, 0.4405, 0.4752, 0.423, 0.4533, 0.4468, 0.4647, 0.4405, 0.4752, 0.4074, 0.4645, 0.4116, 0.4253, 0.423, 0.4533, 0.4074, 0.4645, 0.3975, 0.4291, 0.4091, 0.3898, 0.4116, 0.4253, 0.3975, 0.4291, 0.3955, 0.3925, 0.473, 0.467, 0.525, 0.467, 0.5272, 0.4772, 0.4718, 0.4772, 0.4092, 0.375, 0.4091, 0.3898, 0.3955, 0.3925, 0.3956, 0.375, 0.5902, 0.3878, 0.5904, 0.375, 0.6041, 0.375, 0.604, 0.3917, 0.5904, 0.375, 0.5902, 0.3878, 0.5902, 0.3878, 0.5904, 0.375, 0.423, 0.4533, 0.4116, 0.4253, 0.4116, 0.4253, 0.423, 0.4533, 0.588, 0.4242, 0.5765, 0.4528, 0.5765, 0.4528, 0.588, 0.4242, 0.5765, 0.4528, 0.5518, 0.4645, 0.5518, 0.4645, 0.5765, 0.4528, 0.473, 0.467, 0.4468, 0.4647, 0.4468, 0.4647, 0.473, 0.467, 0.5902, 0.3878, 0.588, 0.4242, 0.588, 0.4242, 0.5902, 0.3878, 0.5518, 0.4645, 0.525, 0.467, 0.525, 0.467, 0.5518, 0.4645, 0.4116, 0.4253, 0.4091, 0.3898, 0.4091, 0.3898, 0.4116, 0.4253, 0.4468, 0.4647, 0.423, 0.4533, 0.423, 0.4533, 0.4468, 0.4647, 0.4091, 0.3898, 0.4092, 0.375, 0.4092, 0.375, 0.4091, 0.3898, 0.5187, 0.4381, 0.5311, 0.4359, 0.5416, 0.4503, 0.522, 0.453, 0.522, 0.453, 0.5416, 0.4503, 0.5517, 0.4644, 0.525, 0.4669, 0.525, 0.4669, 0.5517, 0.4644, 0.5518, 0.4645, 0.525, 0.467, 0.5311, 0.4359, 0.5417, 0.4284, 0.5584, 0.44, 0.5416, 0.4503, 0.5416, 0.4503, 0.5584, 0.44, 0.5763, 0.4527, 0.5517, 0.4644, 0.5517, 0.4644, 0.5763, 0.4527, 0.5765, 0.4528, 0.5518, 0.4645, 0.5417, 0.4284, 0.551, 0.4107, 0.5694, 0.4175, 0.5584, 0.44, 0.5584, 0.44, 0.5694, 0.4175, 0.5879, 0.4242, 0.5763, 0.4527, 0.5763, 0.4527, 0.5879, 0.4242, 0.588, 0.4242, 0.5765, 0.4528, 0.551, 0.4107, 0.5547, 0.3809, 0.5724, 0.3841, 0.5694, 0.4175, 0.5694, 0.4175, 0.5724, 0.3841, 0.5902, 0.3878, 0.5879, 0.4242, 0.5879, 0.4242, 0.5902, 0.3878, 0.5902, 0.3878, 0.588, 0.4242, 0.4658, 0.4362, 0.4768, 0.4382, 0.4747, 0.4531, 0.4561, 0.4506, 0.4561, 0.4506, 0.4747, 0.4531, 0.473, 0.467, 0.4469, 0.4645, 0.4469, 0.4645, 0.473, 0.467, 0.473, 0.467, 0.4468, 0.4647, 0.4571, 0.43, 0.4658, 0.4362, 0.4561, 0.4506, 0.4407, 0.441, 0.4407, 0.441, 0.4561, 0.4506, 0.4469, 0.4645, 0.4232, 0.4531, 0.4232, 0.4531, 0.4469, 0.4645, 0.4468, 0.4647, 0.423, 0.4533, 0.4483, 0.4137, 0.4571, 0.43, 0.4407, 0.441, 0.43, 0.4195, 0.43, 0.4195, 0.4407, 0.441, 0.4232, 0.4531, 0.4117, 0.4253, 0.4117, 0.4253, 0.4232, 0.4531, 0.423, 0.4533, 0.4116, 0.4253, 0.4445, 0.3857, 0.4483, 0.4137, 0.43, 0.4195, 0.4268, 0.3875, 0.4268, 0.3875, 0.43, 0.4195, 0.4117, 0.4253, 0.4091, 0.3898, 0.4091, 0.3898, 0.4117, 0.4253, 0.4116, 0.4253, 0.4091, 0.3898, 0.4768, 0.4382, 0.5187, 0.4381, 0.522, 0.453, 0.4747, 0.4531, 0.4747, 0.4531, 0.522, 0.453, 0.525, 0.4669, 0.473, 0.467, 0.473, 0.467, 0.525, 0.4669, 0.525, 0.467, 0.473, 0.467, 0.4091, 0.3898, 0.4092, 0.375, 0.4092, 0.3752, 0.4091, 0.3898, 0.4091, 0.3898, 0.4092, 0.3752, 0.4267, 0.375, 0.4268, 0.3875, 0.4268, 0.3875, 0.4267, 0.375, 0.4442, 0.375, 0.4445, 0.3857, 0.5904, 0.375, 0.5902, 0.3878, 0.5902, 0.3878, 0.5904, 0.3757, 0.5904, 0.3757, 0.5902, 0.3878, 0.5724, 0.3841, 0.5727, 0.375, 0.5727, 0.375, 0.5724, 0.3841, 0.5547, 0.3809, 0.5551, 0.375, 0.4442, 0.375, 0.5551, 0.375, 0.5547, 0.3809, 0.551, 0.4107, 0.5417, 0.4284, 0.5311, 0.4359, 0.5187, 0.4381, 0.4768, 0.4382, 0.4658, 0.4362, 0.4571, 0.43, 0.4483, 0.4137, 0.4445, 0.3857, 0.4583, 0.503, 0.4583, 0.5029, 0.4583, 0.5029, 0.4583, 0.503, 0.4583, 0.5029, 0.4583, 0.503, 0.4583, 0.503, 0.4583, 0.5029, 0.4583, 0.5029, 0.4583, 0.5029, 0.4583, 0.5029, 0.4583, 0.5029, 0.4583, 0.503, 0.4583, 0.503, 0.4583, 0.503, 0.4583, 0.503, 0.4583, 0.5029, 0.4583, 0.5029, 0.4583, 0.5029, 0.4583, 0.5029, 0.4583, 0.503, 0.4583, 0.5029, 0.4583, 0.5029, 0.4583, 0.503, 0.4583, 0.5029, 0.4583, 0.5029, 0.4583, 0.5029, 0.4583, 0.5029, 0.4583, 0.5029, 0.4583, 0.503, 0.4583, 0.503, 0.4583, 0.5029, 0.4583, 0.503, 0.4583, 0.5029, 0.4583, 0.5029, 0.4583, 0.503, 0.4583, 0.5029, 0.4583, 0.503, 0.4583, 0.503, 0.4583, 0.5029, 0.4583, 0.5029, 0.4583, 0.5029, 0.4583, 0.5029, 0.4583, 0.5029, 0.4583, 0.503, 0.4583, 0.503, 0.4583, 0.503, 0.4583, 0.503, 0.4583, 0.503, 0.4583, 0.503, 0.4583, 0.503, 0.4583, 0.503, 0.4583, 0.5029, 0.4583, 0.503, 0.4583, 0.503, 0.4583, 0.5029, 0.4583, 0.503, 0.4583, 0.5029, 0.4583, 0.5029, 0.4583, 0.503, 0.4583, 0.503, 0.4583, 0.5029, 0.4583, 0.5029, 0.4583, 0.503, 0.4583, 0.503, 0.4583, 0.5029, 0.4583, 0.5029, 0.4583, 0.503, 0.4583, 0.503, 0.4583, 0.5029, 0.4583, 0.5029, 0.4583, 0.503, 0.4583, 0.503, 0.4583, 0.5029, 0.4583, 0.5029, 0.4583, 0.503, 0.4583, 0.503, 0.4583, 0.5029, 0.4583, 0.5029, 0.4583, 0.503, 0.4583, 0.503, 0.4583, 0.5029, 0.4583, 0.5029, 0.4583, 0.503, 0.4583, 0.5029, 0.4583, 0.5029, 0.4583, 0.5029, 0.4583, 0.5029, 0.4583, 0.5029, 0.4583, 0.5029, 0.4583, 0.5029, 0.4583, 0.5029, 0.4583, 0.5029, 0.4583, 0.5029, 0.4583, 0.5029, 0.4583, 0.5029, 0.4583, 0.503, 0.4583, 0.503, 0.4583, 0.503, 0.4583, 0.503, 0.4583, 0.503, 0.4583, 0.503, 0.4583, 0.503, 0.4583, 0.503, 0.4583, 0.503, 0.4583, 0.503, 0.4583, 0.503, 0.4583, 0.503, 0.4583, 0.5029, 0.4583, 0.503, 0.4583, 0.503, 0.4583, 0.5029, 0.4388, 0.4853, 0.3947, 0.4789, 0.3947, 0.4789, 0.4388, 0.4853, 0.5286, 0.4876, 0.4714, 0.4876, 0.4714, 0.4876, 0.5286, 0.4876, 0.3947, 0.4789, 0.3885, 0.4326, 0.3885, 0.4326, 0.3947, 0.4789, 0.4714, 0.4876, 0.4388, 0.4853, 0.4388, 0.4853, 0.4714, 0.4876, 0.3885, 0.4326, 0.3862, 0.3983, 0.3862, 0.3983, 0.3885, 0.4326, 0.5616, 0.4853, 0.5286, 0.4876, 0.5286, 0.4876, 0.5616, 0.4853, 0.6138, 0.375, 0.6137, 0.399, 0.6137, 0.399, 0.6138, 0.375, 0.6052, 0.4789, 0.5616, 0.4853, 0.5616, 0.4853, 0.6052, 0.4789, 0.6114, 0.4335, 0.6052, 0.4789, 0.6052, 0.4789, 0.6114, 0.4335, 0.6137, 0.399, 0.6114, 0.4335, 0.6114, 0.4335, 0.6137, 0.399, 0.3862, 0.3983, 0.3861, 0.375, 0.3861, 0.375, 0.3862, 0.3983, 0.3862, 0.3983, 0.3861, 0.375, 0.3861, 0.375, 0.3862, 0.3983, 0.6137, 0.399, 0.6114, 0.4335, 0.6114, 0.4335, 0.6137, 0.399, 0.6114, 0.4335, 0.6052, 0.4789, 0.6052, 0.4789, 0.6114, 0.4335, 0.6052, 0.4789, 0.5616, 0.4853, 0.5616, 0.4853, 0.6052, 0.4789, 0.6138, 0.375, 0.6137, 0.399, 0.6137, 0.399, 0.6138, 0.375, 0.5616, 0.4853, 0.5286, 0.4876, 0.5286, 0.4876, 0.5616, 0.4853, 0.3885, 0.4326, 0.3862, 0.3983, 0.3862, 0.3983, 0.3885, 0.4326, 0.4714, 0.4876, 0.4388, 0.4853, 0.4388, 0.4853, 0.4714, 0.4876, 0.3947, 0.4789, 0.3885, 0.4326, 0.3885, 0.4326, 0.3947, 0.4789, 0.5286, 0.4876, 0.4714, 0.4876, 0.4714, 0.4876, 0.5286, 0.4876, 0.4388, 0.4853, 0.3947, 0.4789, 0.3947, 0.4789, 0.4388, 0.4853, 0.6052, 0.4789, 0.6114, 0.4335, 0.6114, 0.4335, 0.6052, 0.4789, 0.6137, 0.399, 0.6114, 0.4335, 0.6114, 0.4335, 0.6137, 0.399, 0.3947, 0.4789, 0.3885, 0.4326, 0.3885, 0.4326, 0.3947, 0.4789, 0.6137, 0.399, 0.6138, 0.375, 0.6138, 0.375, 0.6137, 0.399, 0.6114, 0.4335, 0.6137, 0.399, 0.6137, 0.399, 0.6114, 0.4335, 0.3862, 0.3983, 0.3861, 0.375, 0.3861, 0.375, 0.3862, 0.3983, 0.4714, 0.4876, 0.4388, 0.4853, 0.4388, 0.4853, 0.4714, 0.4876, 0.4388, 0.4853, 0.4714, 0.4876, 0.4714, 0.4876, 0.4388, 0.4853, 0.3885, 0.4326, 0.3862, 0.3983, 0.3862, 0.3983, 0.3885, 0.4326, 0.3947, 0.4789, 0.4388, 0.4853, 0.4388, 0.4853, 0.3947, 0.4789, 0.5616, 0.4853, 0.5286, 0.4876, 0.5286, 0.4876, 0.5616, 0.4853, 0.3862, 0.3983, 0.3861, 0.375, 0.3861, 0.375, 0.3862, 0.3983, 0.6137, 0.399, 0.6114, 0.4335, 0.6114, 0.4335, 0.6137, 0.399, 0.6114, 0.4335, 0.6052, 0.4789, 0.6052, 0.4789, 0.6114, 0.4335, 0.6052, 0.4789, 0.5616, 0.4853, 0.5616, 0.4853, 0.6052, 0.4789, 0.6138, 0.375, 0.6137, 0.399, 0.6137, 0.399, 0.6138, 0.375, 0.5616, 0.4853, 0.5286, 0.4876, 0.5286, 0.4876, 0.5616, 0.4853, 0.3885, 0.4326, 0.3862, 0.3983, 0.3862, 0.3983, 0.3885, 0.4326, 0.4714, 0.4876, 0.4388, 0.4853, 0.4388, 0.4853, 0.4714, 0.4876, 0.3947, 0.4789, 0.3885, 0.4326, 0.3885, 0.4326, 0.3947, 0.4789, 0.5286, 0.4876, 0.4714, 0.4876, 0.4714, 0.4876, 0.5286, 0.4876, 0.4388, 0.4853, 0.3947, 0.4789, 0.3947, 0.4789, 0.4388, 0.4853, 0.5417, 0.5888, 0.5417, 0.6721, 0.5417, 0.6691, 0.5417, 0.5917, 0.5417, 0.6721, 0.5417, 0.6721, 0.5417, 0.6689, 0.5417, 0.6691, 0.5417, 0.6721, 0.5417, 0.5888, 0.5417, 0.5919, 0.5417, 0.6689, 0.5417, 0.5888, 0.5417, 0.5888, 0.5417, 0.5917, 0.5417, 0.5919, 0.5417, 0.5888, 0.5417, 0.6721, 0.5417, 0.6679, 0.5417, 0.593, 0.5417, 0.6721, 0.5417, 0.6721, 0.5417, 0.6681, 0.5417, 0.6679, 0.5417, 0.6721, 0.5417, 0.5888, 0.5417, 0.5928, 0.5417, 0.6681, 0.5417, 0.5888, 0.5417, 0.5888, 0.5417, 0.593, 0.5417, 0.5928, 0.5417, 0.6721, 0.625, 0.6721, 0.614, 0.6846, 0.5526, 0.6846, 0.625, 0.6721, 0.625, 0.75, 0.614, 0.7375, 0.614, 0.6846, 0.625, 0.75, 0.5417, 0.75, 0.5526, 0.7375, 0.614, 0.7375, 0.5417, 0.75, 0.5417, 0.6721, 0.5526, 0.6846, 0.5526, 0.7375, 0.5417, 0.5, 0.625, 0.5, 0.614, 0.5125, 0.5526, 0.5125, 0.625, 0.5, 0.625, 0.5888, 0.614, 0.5763, 0.614, 0.5125, 0.625, 0.5888, 0.5417, 0.5888, 0.5526, 0.5763, 0.614, 0.5763, 0.5417, 0.5888, 0.5417, 0.5, 0.5526, 0.5125, 0.5526, 0.5763, 0.5417, 0.5888, 0.625, 0.5888, 0.614, 0.6013, 0.5526, 0.6013, 0.625, 0.5888, 0.625, 0.6721, 0.614, 0.6596, 0.614, 0.6013, 0.625, 0.6721, 0.5417, 0.6721, 0.5526, 0.6596, 0.614, 0.6596, 0.5417, 0.6721, 0.5417, 0.5888, 0.5526, 0.6013, 0.5526, 0.6596, 0.5526, 0.6846, 0.614, 0.6846, 0.614, 0.7375, 0.5526, 0.7375, 0.5526, 0.5125, 0.614, 0.5125, 0.614, 0.5763, 0.5526, 0.5763, 0.5526, 0.6013, 0.614, 0.6013, 0.614, 0.6596, 0.5526, 0.6596, 0.614, 0.5125, 0.614, 0.5763, 0.614, 0.5763, 0.614, 0.5125, 0.5526, 0.6596, 0.5526, 0.6013, 0.5526, 0.6013, 0.5526, 0.6596, 0.5526, 0.6846, 0.614, 0.6846, 0.614, 0.6846, 0.5526, 0.6846, 0.614, 0.5763, 0.5526, 0.5763, 0.5526, 0.5763, 0.614, 0.5763, 0.614, 0.6013, 0.614, 0.6596, 0.614, 0.6596, 0.614, 0.6013, 0.5526, 0.7375, 0.5526, 0.6846, 0.5526, 0.6846, 0.5526, 0.7375, 0.5526, 0.5125, 0.614, 0.5125, 0.614, 0.5125, 0.5526, 0.5125, 0.614, 0.6596, 0.5526, 0.6596, 0.5526, 0.6596, 0.614, 0.6596, 0.614, 0.6846, 0.614, 0.7375, 0.614, 0.7375, 0.614, 0.6846])
me_cube_001.materials.append(mat_material)
me_cube_001.materials.append(mat_window)
me_cube_001.materials.append(mat_blaster)
me_cube_001.materials.append(mat_stripe)
me_cube_001.materials.append(mat_booster)
me_cube_001.use_remesh_preserve_volume = False
me_cube_001.use_remesh_preserve_attributes = False
me_cube_001.use_mirror_vertex_groups = False
me_cube_001.update()

# ---- objects
ob_light = bpy.data.objects.new('Light', light_light)
ob_camera = bpy.data.objects.new('Camera', cam_camera)
ob_cube_001 = bpy.data.objects.new('Cube.001', me_cube_001)
ob_light_001 = bpy.data.objects.new('Light.001', light_light_001)
ob_cameratop = bpy.data.objects.new('CameraTop', cam_camera_001)

# ---- transforms, parenting, visibility, modifiers, constraints
ob_light.location = (6.581, -3.851, 5.904)
ob_light.rotation_euler = (0.6503, 0.05522, 1.866)
ob_light.lock_rotations_4d = False
ob_light.empty_display_type = 'ARROWS'
ob_light.color = (0.0, 0.0, 0.0, 0.0)
ob_light.lineart.crease_threshold = 0.0
ob_camera.location = (22.0, -18.0, 18.0)
ob_camera.rotation_euler = (1.047, 0.0, 0.7854)
ob_camera.lock_rotations_4d = False
ob_camera.empty_display_type = 'ARROWS'
ob_camera.color = (0.0, 0.0, 0.0, 0.0)
ob_camera.display_type = 'WIRE'
ob_camera.lineart.crease_threshold = 0.0
ob_cube_001.location = (0.0, 0.0, 0.0)
ob_cube_001.lock_rotations_4d = False
ob_cube_001.empty_display_type = 'ARROWS'
ob_cube_001.lineart.crease_threshold = 0.0
_m = ob_cube_001.modifiers.new('Mirror', 'MIRROR')
_m.use_clip = True
ob_light_001.location = (-8.96, 7.038, 5.904)
ob_light_001.rotation_euler = (0.6503, 0.05522, 1.866)
ob_light_001.lock_rotations_4d = False
ob_light_001.empty_display_type = 'ARROWS'
ob_light_001.color = (0.0, 0.0, 0.0, 0.0)
ob_light_001.lineart.crease_threshold = 0.0
ob_cameratop.location = (0.0, 0.0, 10.0)
ob_cameratop.rotation_euler = (0.0, 0.0, 1.571)
ob_cameratop.lock_rotations_4d = False
ob_cameratop.empty_display_type = 'ARROWS'
ob_cameratop.color = (0.0, 0.0, 0.0, 0.0)
ob_cameratop.display_type = 'WIRE'
ob_cameratop.lineart.crease_threshold = 0.0

# ---- collection membership
col_collection.objects.link(ob_light)
col_collection.objects.link(ob_camera)
col_collection.objects.link(ob_cube_001)
col_collection.objects.link(ob_light_001)
col_collection.objects.link(ob_cameratop)

# ---- scene / render settings (as saved in the file)
scene.camera = ob_cameratop
scene.frame_start = 1; scene.frame_end = 250; scene.frame_set(1)
scene.render.engine = 'BLENDER_EEVEE_NEXT'
scene.render.film_transparent = True
scene.cycles.use_denoising = False
scene.cycles.samples = 128
scene.cycles.sampling_pattern = 'TABULATED_SOBOL'
scene.cycles.use_adaptive_sampling = False
scene.cycles.use_light_tree = False
scene.view_settings.view_transform = 'Filmic'
bpy.context.view_layer.update()
